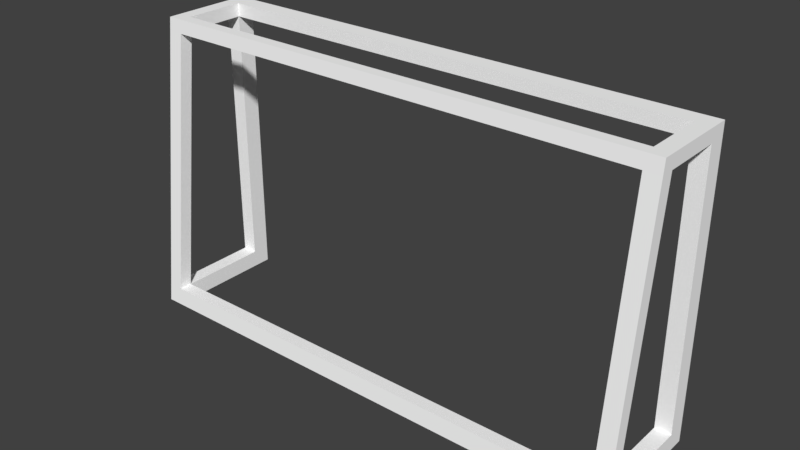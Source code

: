 # Source: TOR_02.blend  (saved by Blender 2.79.0; exported with 4.5.12 LTS)
import bpy
from mathutils import Matrix  # noqa: F401  (used for matrix-valued properties, if any)

bpy.ops.wm.read_factory_settings(use_empty=True)
scene = bpy.context.scene
scene.name = 'Scene'

# ---- collections
col_collection_1 = bpy.data.collections.new('Collection 1'); scene.collection.children.link(col_collection_1)

# ---- materials (node trees are filled in below, after node groups)
mat_material = bpy.data.materials.new('Material')
mat_material.alpha_threshold = 0.0
mat_material.use_transparent_shadow = False
mat_material.diffuse_color = (1.0, 1.0, 1.0, 1.0)
mat_material.roughness = 0.5
mat_material.line_color = (0.0, 0.0, 0.0, 1.0)

# ---- material node trees

# ---- world
world_world = bpy.data.worlds.new('World'); scene.world = world_world
world_world.color = (0.05088, 0.05088, 0.05088)
world_world.use_sun_shadow = False
world_world.sun_shadow_jitter_overblur = 0.0
world_world.cycles.sampling_method = 'MANUAL'

# ---- meshes
me_cube = bpy.data.meshes.new('Cube')
me_cube.from_pydata([(-5.799, 1.31, -3.531), (-5.799, 0.877, -3.531), (-6.164, 0.877, -3.531), (-6.164, 1.31, -3.531), (-5.799, 1.31, 3.17), (-5.799, 0.877, 3.17), (-6.164, 0.877, 3.17), (-6.164, 1.31, 3.17), (-5.799, 1.31, 3.486), (-5.799, 0.877, 3.486), (-6.164, 1.31, 3.486), (-6.164, 0.877, 3.486), (5.792, 0.8769, 3.486), (5.792, 1.31, 3.486), (5.792, 0.8769, 3.17), (5.792, 1.31, 3.17), (6.172, 1.31, 3.17), (6.172, 1.31, 3.486), (6.172, 0.8769, 3.17), (6.172, 0.8769, 3.486), (5.792, 1.31, -3.531), (5.792, 0.8769, -3.531), (6.172, 1.31, -3.531), (6.172, 0.8769, -3.531), (5.792, 0.8769, -3.124), (6.172, 0.8769, -3.124), (6.172, 1.31, -3.124), (5.792, 1.31, -3.124), (-5.799, 1.31, -3.124), (-5.799, 0.877, -3.124), (-6.164, 0.877, -3.124), (-6.164, 1.31, -3.124), (-5.799, -1.298, -3.531), (-6.164, -1.298, -3.531), (-5.799, -0.5702, 3.17), (-6.164, -0.5702, 3.17), (-5.799, -0.5702, 3.486), (-6.164, -0.5702, 3.486), (5.792, -0.5702, 3.17), (5.792, -0.5702, 3.486), (6.172, -0.5702, 3.17), (6.172, -0.5702, 3.486), (6.172, -1.298, -3.531), (5.792, -1.298, -3.531), (5.792, -1.298, -3.124), (6.172, -1.298, -3.124), (-5.799, -1.298, -3.124), (-6.164, -1.298, -3.124), (-5.799, -1.661, -3.531), (-6.164, -1.661, -3.531), (-5.799, -0.8865, 3.17), (-6.164, -0.8865, 3.17), (-5.799, -0.8518, 3.486), (-6.164, -0.8518, 3.486), (5.792, -0.8865, 3.17), (5.792, -0.8518, 3.486), (6.172, -0.8865, 3.17), (6.172, -0.8518, 3.486), (6.172, -1.661, -3.531), (5.792, -1.661, -3.531), (5.792, -1.614, -3.124), (6.172, -1.614, -3.124), (-5.799, -1.614, -3.124), (-6.164, -1.614, -3.124)], [], [(0, 1, 2, 3), (30, 2, 33, 47), (28, 4, 5, 29), (29, 5, 6, 30), (30, 6, 7, 31), (28, 0, 3, 31), (8, 10, 11, 9), (7, 6, 11, 10), (4, 7, 10, 8), (8, 9, 12, 13), (9, 5, 14, 12), (4, 8, 13, 15), (13, 12, 19, 17), (5, 4, 15, 14), (18, 16, 17, 19), (15, 13, 17, 16), (21, 23, 42, 43), (5, 9, 36, 34), (21, 20, 22, 23), (26, 25, 23, 22), (24, 27, 20, 21), (27, 26, 22, 20), (15, 16, 26, 27), (14, 15, 27, 24), (16, 18, 25, 26), (18, 14, 24, 25), (4, 28, 31, 7), (2, 30, 31, 3), (1, 29, 46, 32), (0, 28, 29, 1), (36, 37, 53, 52), (43, 42, 58, 59), (56, 54, 60, 61), (51, 63, 62, 50), (11, 6, 35, 37), (19, 12, 39, 41), (6, 5, 34, 35), (12, 14, 38, 39), (2, 1, 32, 33), (24, 21, 43, 44), (14, 18, 40, 38), (29, 30, 47, 46), (9, 11, 37, 36), (25, 24, 44, 45), (18, 19, 41, 40), (23, 25, 45, 42), (51, 50, 52, 53), (61, 60, 59, 58), (55, 54, 56, 57), (48, 62, 63, 49), (52, 50, 54, 55), (54, 50, 34, 38), (42, 45, 61, 58), (37, 35, 51, 53), (35, 34, 46, 47), (36, 52, 55, 39), (36, 39, 38, 34), (40, 41, 57, 56), (47, 33, 49, 63), (41, 39, 55, 57), (33, 32, 48, 49), (40, 45, 44, 38), (56, 61, 45, 40), (50, 62, 46, 34), (35, 47, 63, 51), (38, 44, 60, 54), (44, 43, 32, 46), (60, 62, 48, 59), (43, 59, 48, 32), (60, 44, 46, 62)])
me_cube.materials.append(mat_material)
me_cube.use_remesh_preserve_volume = False
me_cube.use_remesh_preserve_attributes = False
me_cube.use_mirror_vertex_groups = False
me_cube.update()

# ---- objects
ob_cube = bpy.data.objects.new('Cube', me_cube)

# ---- transforms, parenting, visibility, modifiers, constraints
ob_cube.location = (0.00251, -1.11, 3.374)
ob_cube.scale = (0.9657, 0.9657, 0.9657)
ob_cube.lock_rotations_4d = False
ob_cube.empty_display_type = 'ARROWS'
ob_cube.lineart.crease_threshold = 0.0

# ---- collection membership
col_collection_1.objects.link(ob_cube)

# ---- scene / render settings (as saved in the file)
scene.frame_start = 1; scene.frame_end = 250; scene.frame_set(1)
scene.render.engine = 'BLENDER_EEVEE_NEXT'
scene.render.resolution_percentage = 50
scene.render.dither_intensity = 0.0
scene.cycles.use_denoising = False
scene.cycles.samples = 128
scene.cycles.sampling_pattern = 'TABULATED_SOBOL'
scene.cycles.use_adaptive_sampling = False
scene.cycles.use_light_tree = False
scene.cycles.blur_glossy = 0.0
scene.cycles.sample_clamp_indirect = 0.0
scene.view_settings.view_transform = 'Standard'
bpy.context.view_layer.update()

# ---- added for rendering (the .blend has no active camera and no usable light): camera, sun
cam_auto = bpy.data.cameras.new('AutoCamera')
cam_auto.lens = 50.0
cam_auto.sensor_width = 36.0
cam_auto.clip_end = 1000.0
ob_auto_camera = bpy.data.objects.new('AutoCamera', cam_auto)
scene.collection.objects.link(ob_auto_camera)
ob_auto_camera.location = (12.9612, -16.8259, 13.716)
ob_auto_camera.rotation_euler = (1.09748, -7.21219e-08, 0.694738)
scene.camera = ob_auto_camera
light_auto_sun = bpy.data.lights.new('AutoSun', 'SUN')
light_auto_sun.energy = 3.0
light_auto_sun.angle = 0.0523599
ob_auto_sun = bpy.data.objects.new('AutoSun', light_auto_sun)
scene.collection.objects.link(ob_auto_sun)
ob_auto_sun.rotation_euler = (0.872665, 0.174533, 0.523599)
bpy.context.view_layer.update()
